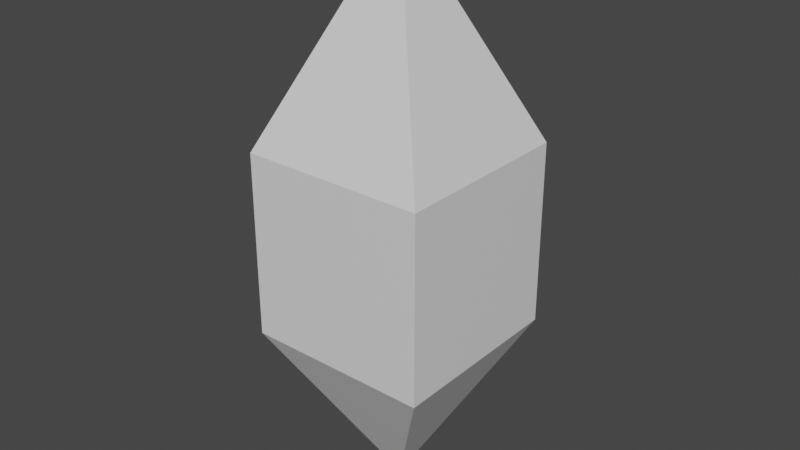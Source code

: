 # Source: projectile.blend  (saved by Blender 2.81.16; exported with 4.5.12 LTS)
import bpy
from mathutils import Matrix  # noqa: F401  (used for matrix-valued properties, if any)

bpy.ops.wm.read_factory_settings(use_empty=True)
scene = bpy.context.scene
scene.name = 'Scene'

# ---- collections
col_collection = bpy.data.collections.new('Collection'); scene.collection.children.link(col_collection)

# ---- materials (node trees are filled in below, after node groups)
mat_material = bpy.data.materials.new('Material')
mat_material.alpha_threshold = 0.0
mat_material.use_transparent_shadow = False
mat_material.line_color = (0.0, 0.0, 0.0, 1.0)

# ---- material node trees
mat_material.use_nodes = True; mat_material.node_tree.nodes.clear()
_N = mat_material.node_tree.nodes; _L = mat_material.node_tree.links
n0 = _N.new('ShaderNodeOutputMaterial'); n0.name = 'Material Output'; n0.location = (300, 300)
n1 = _N.new('ShaderNodeBsdfPrincipled'); n1.name = 'Principled BSDF'; n1.location = (10, 300)
n1.distribution = 'GGX'
n1.subsurface_method = 'BURLEY'
n1.inputs[2].default_value = 0.4
n1.inputs[3].default_value = 1.45
n1.inputs[27].default_value = (0.0, 0.0, 0.0, 1.0)
n1.inputs[28].default_value = 1.0
_L.new(n1.outputs[0], n0.inputs[0])
n0.is_active_output = True

# ---- world
world_world = bpy.data.worlds.new('World'); scene.world = world_world
world_world.use_nodes = True; world_world.node_tree.nodes.clear()
_N = world_world.node_tree.nodes; _L = world_world.node_tree.links
n0 = _N.new('ShaderNodeOutputWorld'); n0.name = 'World Output'; n0.location = (300, 300)
n1 = _N.new('ShaderNodeBackground'); n1.name = 'Background'; n1.location = (10, 300)
n1.inputs[0].default_value = (0.05088, 0.05088, 0.05088, 1.0)
_L.new(n1.outputs[0], n0.inputs[0])
n0.is_active_output = True
world_world.color = (0.05088, 0.05088, 0.05088)
world_world.use_sun_shadow = False
world_world.sun_shadow_jitter_overblur = 0.0

# ---- meshes
me_cube = bpy.data.meshes.new('Cube')
me_cube.from_pydata([(-0.2851, 0.2756, -0.2851), (-0.2851, -0.2756, -0.2851), (0.2661, 0.2756, -0.2851), (0.2661, -0.2756, -0.2851), (-0.2851, 0.2756, 0.2661), (-0.2851, -0.2756, 0.2661), (0.2661, 0.2756, 0.2661), (0.2661, -0.2756, 0.2661), (-0.009515, -1.192e-07, -0.8048), (-0.009515, 1.192e-07, 0.881)], [], [(0, 4, 6, 2), (3, 2, 6, 7), (6, 4, 9), (5, 1, 3, 7), (0, 2, 8), (5, 4, 0, 1), (4, 5, 9), (2, 3, 8), (1, 0, 8), (3, 1, 8), (7, 6, 9), (5, 7, 9)])
_uv = me_cube.uv_layers.new(name='UVMap')
_uv.uv.foreach_set('vector', [0.625, 0.5, 0.875, 0.5, 0.875, 0.75, 0.625, 0.75, 0.375, 0.75, 0.625, 0.75, 0.625, 1.0, 0.375, 1.0, 0.875, 0.75, 0.875, 0.5, 0.875, 0.75, 0.125, 0.5, 0.375, 0.5, 0.375, 0.75, 0.125, 0.75, 0.625, 0.5, 0.625, 0.75, 0.625, 0.5, 0.375, 0.25, 0.625, 0.25, 0.625, 0.5, 0.375, 0.5, 0.625, 0.25, 0.375, 0.25, 0.625, 0.25, 0.625, 0.75, 0.375, 0.75, 0.625, 0.75, 0.375, 0.5, 0.625, 0.5, 0.375, 0.5, 0.375, 0.75, 0.375, 0.5, 0.375, 0.75, 0.375, 1.0, 0.625, 1.0, 0.375, 1.0, 0.125, 0.5, 0.125, 0.75, 0.125, 0.5])
me_cube.materials.append(mat_material)
me_cube.use_remesh_preserve_volume = False
me_cube.use_remesh_preserve_attributes = False
me_cube.use_mirror_vertex_groups = False
me_cube.update()

# ---- objects
ob_cube = bpy.data.objects.new('Cube', me_cube)

# ---- transforms, parenting, visibility, modifiers, constraints
ob_cube.location = (0.0, 0.0, 0.0)
ob_cube.lock_rotations_4d = False
ob_cube.empty_display_type = 'ARROWS'
ob_cube.lineart.crease_threshold = 0.0

# ---- collection membership
col_collection.objects.link(ob_cube)

# ---- scene / render settings (as saved in the file)
scene.frame_start = 1; scene.frame_end = 250; scene.frame_set(1)
scene.render.engine = 'BLENDER_EEVEE_NEXT'
scene.cycles.use_denoising = False
scene.cycles.samples = 128
scene.cycles.sampling_pattern = 'TABULATED_SOBOL'
scene.cycles.use_adaptive_sampling = False
scene.cycles.use_light_tree = False
scene.view_settings.view_transform = 'Filmic'
bpy.context.view_layer.update()

# ---- added for rendering (the .blend has no active camera and no usable light): camera, sun
cam_auto = bpy.data.cameras.new('AutoCamera')
cam_auto.lens = 50.0
cam_auto.sensor_width = 36.0
cam_auto.clip_end = 1000.0
ob_auto_camera = bpy.data.objects.new('AutoCamera', cam_auto)
scene.collection.objects.link(ob_auto_camera)
ob_auto_camera.location = (1.70889, -2.06208, 1.41278)
ob_auto_camera.rotation_euler = (1.09748, -7.21219e-08, 0.694738)
scene.camera = ob_auto_camera
light_auto_sun = bpy.data.lights.new('AutoSun', 'SUN')
light_auto_sun.energy = 3.0
light_auto_sun.angle = 0.0523599
ob_auto_sun = bpy.data.objects.new('AutoSun', light_auto_sun)
scene.collection.objects.link(ob_auto_sun)
ob_auto_sun.rotation_euler = (0.872665, 0.174533, 0.523599)
bpy.context.view_layer.update()
